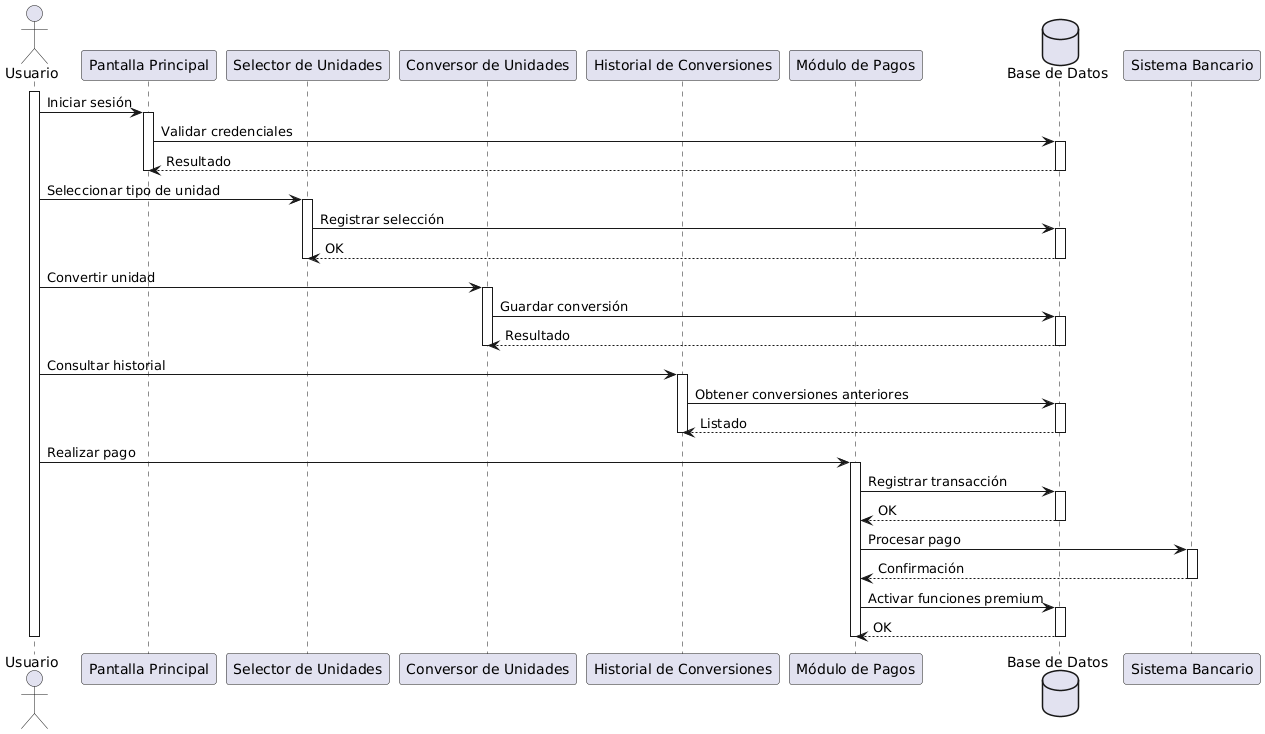

The diagram above was rendered by PlantUML. Its source (embedded in the PNG):
@startuml
actor Usuario as U

participant "Pantalla Principal" as PP
participant "Selector de Unidades" as SU
participant "Conversor de Unidades" as CU
participant "Historial de Conversiones" as HC
participant "Módulo de Pagos" as MP
database "Base de Datos" as DB

activate U

U -> PP : Iniciar sesión
activate PP
PP -> DB : Validar credenciales
activate DB
DB --> PP : Resultado
deactivate DB
deactivate PP

U -> SU : Seleccionar tipo de unidad
activate SU
SU -> DB : Registrar selección
activate DB
DB --> SU : OK
deactivate DB
deactivate SU

U -> CU : Convertir unidad
activate CU
CU -> DB : Guardar conversión
activate DB
DB --> CU : Resultado
deactivate DB
deactivate CU

U -> HC : Consultar historial
activate HC
HC -> DB : Obtener conversiones anteriores
activate DB
DB --> HC : Listado
deactivate DB
deactivate HC

U -> MP : Realizar pago
activate MP
MP -> DB : Registrar transacción
activate DB
DB --> MP : OK
deactivate DB
MP -> "Sistema Bancario" : Procesar pago
activate "Sistema Bancario"
"Sistema Bancario" --> MP : Confirmación
deactivate "Sistema Bancario"
MP -> DB : Activar funciones premium
activate DB
DB --> MP : OK
deactivate DB
deactivate MP

deactivate U
@enduml